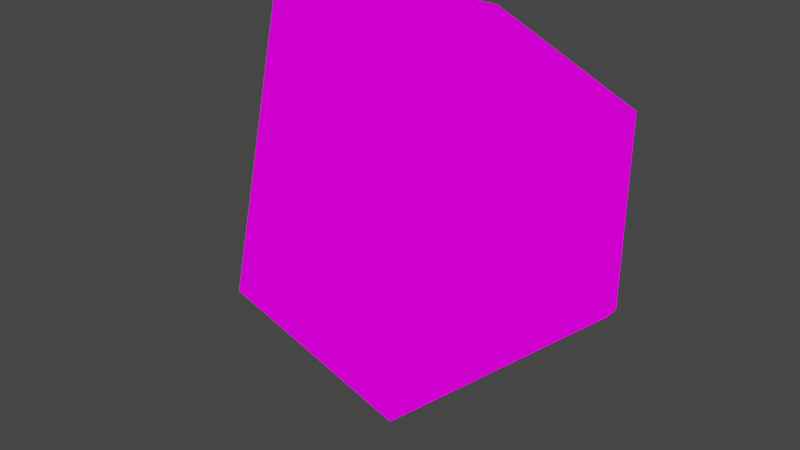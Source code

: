 # Source: debris.blend  (saved by Blender 4.1.24; exported with 4.5.12 LTS)
import bpy
from mathutils import Matrix  # noqa: F401  (used for matrix-valued properties, if any)

bpy.ops.wm.read_factory_settings(use_empty=True)
scene = bpy.context.scene
scene.name = 'Scene'

# ---- collections
col_collection = bpy.data.collections.new('Collection'); scene.collection.children.link(col_collection)

# ---- images (referenced by path relative to the original .blend; pixels are not part of the script)
import os
ASSET_DIR = os.environ.get("B2B_ASSET_DIR", "")  # directory of the original .blend (textures are referenced by path, not embedded)
HERE = os.path.dirname(os.path.abspath(__file__))  # packed textures are extracted next to this script under _unpacked/

def load_image(name, relpath, width, height, colorspace="sRGB"):
    """Load a texture the original file referenced (path relative to the .blend, or extracted next to this script)."""
    p = next((c for c in (os.path.join(HERE, relpath), os.path.join(ASSET_DIR, relpath)) if relpath and os.path.exists(c)), "")
    if p:
        img = bpy.data.images.load(p, check_existing=True)
        img.name = name
    else:  # same state as the original file: an image datablock whose file is absent (Cycles renders it pink)
        img = bpy.data.images.new(name, width, height)
        img.source = "FILE"
        img.filepath = "//" + (relpath or name)
    img.colorspace_settings.name = colorspace
    return img
img_i__quake_dev_maps_maps_sj2_rabbit_models_sj2_rabbit_hl1qmakkonr = load_image('[user-redacted]\\Dev\\maps\\maps\\sj2_rabbit\\models\\sj2_rabbit\\hl1qmakkonr', '_unpacked/I__Quake_Dev_maps_maps_sj2_rabbit_models_sj2_rabbit_hl1qmakkonr.6a353d8e.png', 128, 64, 'sRGB')
img_ind_fnc4_grey2_png = load_image('{ind_fnc4_grey2.png', '{ind_fnc4_grey2.png', 1024, 1024, 'sRGB')

# ---- materials (node trees are filled in below, after node groups)
mat_i__quake_dev_maps_maps_sj2_rabbit_models_sj2_rabbit_hl1qmakkonr = bpy.data.materials.new('[user-redacted]\\Dev\\maps\\maps\\sj2_rabbit\\models\\sj2_rabbit\\hl1qmakkonr')
mat_i__quake_dev_maps_maps_sj2_rabbit_models_sj2_rabbit_hl1qmakkonr.use_transparent_shadow = False
mat_i__quake_dev_maps_maps_sj2_rabbit_models_sj2_rabbit_hl1qmakkonr.diffuse_color = (1.0, 1.0, 1.0, 1.0)
mat_i__quake_dev_maps_maps_sj2_rabbit_models_sj2_rabbit_hl1qmakkonr.roughness = 1.0
mat_i__quake_dev_maps_maps_sj2_rabbit_models_sj2_rabbit_hl1qmakkonr.specular_intensity = 0.0
mat_i__quake_dev_maps_maps_sj2_rabbit_models_sj2_rabbit_hl1qmakkonr.metallic = 1.0
mat_tex = bpy.data.materials.new('tex')
mat_tex.use_transparent_shadow = False
mat_tex.diffuse_color = (1.0, 1.0, 1.0, 1.0)
mat_tex.roughness = 1.0
mat_tex.specular_intensity = 0.0
mat_tex.metallic = 1.0

# ---- material node trees
mat_i__quake_dev_maps_maps_sj2_rabbit_models_sj2_rabbit_hl1qmakkonr.use_nodes = True; mat_i__quake_dev_maps_maps_sj2_rabbit_models_sj2_rabbit_hl1qmakkonr.node_tree.nodes.clear()
_N = mat_i__quake_dev_maps_maps_sj2_rabbit_models_sj2_rabbit_hl1qmakkonr.node_tree.nodes; _L = mat_i__quake_dev_maps_maps_sj2_rabbit_models_sj2_rabbit_hl1qmakkonr.node_tree.links
n0 = _N.new('ShaderNodeOutputMaterial'); n0.name = 'Material Output'; n0.location = (200, 0)
n1 = _N.new('ShaderNodeEmission'); n1.name = 'Emission'; n1.location = (0, 0)
n2 = _N.new('ShaderNodeTexImage'); n2.name = 'Image Texture'; n2.location = (-300, 0)
n2.image = img_i__quake_dev_maps_maps_sj2_rabbit_models_sj2_rabbit_hl1qmakkonr
n2.interpolation = 'Closest'
_L.new(n2.outputs[0], n1.inputs[0])
_L.new(n1.outputs[0], n0.inputs[0])
n0.is_active_output = True
mat_tex.use_nodes = True; mat_tex.node_tree.nodes.clear()
_N = mat_tex.node_tree.nodes; _L = mat_tex.node_tree.links
n0 = _N.new('ShaderNodeOutputMaterial'); n0.name = 'Material Output'; n0.location = (200, 0)
n1 = _N.new('ShaderNodeEmission'); n1.name = 'Emission'; n1.location = (0, 0)
n2 = _N.new('ShaderNodeTexImage'); n2.name = 'Image Texture'; n2.location = (-300, 0)
n2.image = img_ind_fnc4_grey2_png
n2.interpolation = 'Closest'
_L.new(n2.outputs[0], n1.inputs[0])
_L.new(n1.outputs[0], n0.inputs[0])
n0.is_active_output = True

# ---- world
world_world = bpy.data.worlds.new('World'); scene.world = world_world
world_world.use_nodes = True; world_world.node_tree.nodes.clear()
_N = world_world.node_tree.nodes; _L = world_world.node_tree.links
n0 = _N.new('ShaderNodeOutputWorld'); n0.name = 'World Output'; n0.location = (300, 300)
n1 = _N.new('ShaderNodeBackground'); n1.name = 'Background'; n1.location = (10, 300)
n1.inputs[0].default_value = (0.05088, 0.05088, 0.05088, 1.0)
_L.new(n1.outputs[0], n0.inputs[0])
n0.is_active_output = True
world_world.color = (0.05088, 0.05088, 0.05088)
world_world.use_sun_shadow = False
world_world.sun_shadow_jitter_overblur = 0.0

# ---- meshes
me_i__quake_dev_maps_maps_sj2_rabbit_models_sj2_rabbit_hl1qmakkonr = bpy.data.meshes.new('[user-redacted]\\Dev\\maps\\maps\\sj2_rabbit\\models\\sj2_rabbit\\hl1qmakkonr')
me_i__quake_dev_maps_maps_sj2_rabbit_models_sj2_rabbit_hl1qmakkonr.from_pydata([(-0.5591, -0.7701, -0.3492), (0.2887, 3.612, -5.523), (0.05908, -7.416, -0.6009), (-1.036, 4.479, 0.04235), (-3.244, 3.131, -6.166), (-4.216, -7.56, -0.1814), (-2.449, -4.574, -6.893), (-3.103, 4.72, 0.2381), (-3.103, 4.72, 0.2381), (-3.244, 3.131, -6.166), (-2.449, -4.574, -6.893), (-4.216, -7.56, -0.1814), (0.05908, -7.416, -0.6009), (-2.449, -4.574, -6.893), (-2.449, -4.574, -6.893)], [], [(0, 2, 1), (0, 1, 3), (6, 5, 4), (7, 4, 5), (9, 8, 1), (3, 1, 8), (12, 11, 10), (0, 5, 2), (0, 3, 5), (5, 3, 7), (2, 13, 1), (9, 1, 14)])
_uv = me_i__quake_dev_maps_maps_sj2_rabbit_models_sj2_rabbit_hl1qmakkonr.uv_layers.new(name='[user-redacted]\\Dev\\maps\\maps\\sj2_rabbit\\models\\sj2_rabbit\\hl1qmakkonrabbi')
_uv.uv.foreach_set('vector', [0.1367, 0.5703, 0.003906, 0.5703, 0.2148, 0.3359, 0.1367, 0.5703, 0.2148, 0.3359, 0.2461, 0.5547, 0.09766, 0.9922, 0.01172, 0.7422, 0.2461, 0.8984, 0.2539, 0.6484, 0.2461, 0.8984, 0.01172, 0.7422, 0.2852, 0.3047, 0.2852, 0.5703, 0.2148, 0.3359, 0.2461, 0.5547, 0.2148, 0.3359, 0.2852, 0.5703, 0.3711, 0.3047, 0.2852, 0.2578, 0.3711, 0.007812, 0.1367, 0.5703, 0.01172, 0.7422, 0.003906, 0.5703, 0.1367, 0.5703, 0.2461, 0.5547, 0.01172, 0.7422, 0.01172, 0.7422, 0.2461, 0.5547, 0.2539, 0.6484, 0.003906, 0.5703, 0.04297, 0.2891, 0.2148, 0.3359, 0.2852, 0.3047, 0.2148, 0.3359, 0.2539, 0.007812])
me_i__quake_dev_maps_maps_sj2_rabbit_models_sj2_rabbit_hl1qmakkonr.materials.append(mat_i__quake_dev_maps_maps_sj2_rabbit_models_sj2_rabbit_hl1qmakkonr)
me_i__quake_dev_maps_maps_sj2_rabbit_models_sj2_rabbit_hl1qmakkonr.update()
me_cube = bpy.data.meshes.new('Cube')
me_cube.from_pydata([(-16.0, -16.0, -16.0), (-16.0, -16.0, 16.0), (-16.0, 16.0, -16.0), (-16.0, 16.0, 16.0), (16.0, -16.0, -16.0), (16.0, -16.0, 16.0), (16.0, 16.0, -16.0), (16.0, 16.0, 16.0)], [], [(0, 1, 3, 2), (2, 3, 7, 6), (6, 7, 5, 4), (4, 5, 1, 0), (2, 6, 4, 0), (7, 3, 1, 5)])
_uv = me_cube.uv_layers.new(name='UVMap')
_uv.uv.foreach_set('vector', [0.375, 0.0, 0.625, 0.0, 0.625, 0.25, 0.375, 0.25, 0.375, 0.25, 0.625, 0.25, 0.625, 0.5, 0.375, 0.5, 0.375, 0.5, 0.625, 0.5, 0.625, 0.75, 0.375, 0.75, 0.375, 0.75, 0.625, 0.75, 0.625, 1.0, 0.375, 1.0, 0.125, 0.5, 0.375, 0.5, 0.375, 0.75, 0.125, 0.75, 0.625, 0.5, 0.875, 0.5, 0.875, 0.75, 0.625, 0.75])
me_cube.materials.append(mat_tex)
me_cube.update()
me_cube_001 = bpy.data.meshes.new('Cube.001')
me_cube_001.from_pydata([(-17.67, 0.5, -13.0), (-17.67, -0.5, -13.0), (-11.67, -0.5, 13.0), (-11.67, 0.5, 13.0), (4.333, 0.5, 13.0), (13.33, 0.5, 9.0), (13.33, -0.5, 9.0), (4.333, -0.5, 13.0), (-2.667, -0.5, -18.0), (13.33, -0.5, -3.0), (13.33, 0.5, -3.0), (-2.667, 0.5, -18.0)], [], [(2, 1, 8, 9, 6, 7), (4, 3, 2, 7), (3, 4, 5, 10, 11, 0), (1, 2, 3, 0), (4, 7, 6, 5), (0, 11, 8, 1), (8, 11, 10, 9), (10, 5, 6, 9)])
_uv = me_cube_001.uv_layers.new(name='UVMap')
_uv.uv.foreach_set('vector', [0.09766, 4.366e-11, 0.1211, 0.1016, 0.0625, 0.1211, 0.0, 0.0625, 0.0, 0.01562, 0.03516, 2.568e-12, 0.1133, 0.03516, 0.1133, 0.09766, 0.1094, 0.09766, 0.1094, 0.03516, 0.02734, 0.0, 0.08984, 0.0, 0.125, 0.01562, 0.125, 0.0625, 0.0625, 0.1211, 0.003906, 0.1016, 0.1406, 0.2266, 0.1406, 0.125, 0.1445, 0.125, 0.1445, 0.2266, 0.1172, 0.06641, 0.1133, 0.06641, 0.1133, 0.03125, 0.1172, 0.03125, 0.1133, 0.1289, 0.1133, 0.1875, 0.1094, 0.1875, 0.1094, 0.1289, 0.1367, 0.1875, 0.1406, 0.1875, 0.1406, 0.25, 0.1367, 0.25, 0.1377, 0.0625, 0.1377, 0.01562, 0.1416, 0.01563, 0.1416, 0.0625])
me_cube_001.materials.append(mat_tex)
me_cube_001.update()

# ---- objects
ob_i__quake_dev_maps_maps_sj2_rabbit_models_sj2_rabbit_hl1qmakkonr = bpy.data.objects.new('[user-redacted]\\Dev\\maps\\maps\\sj2_rabbit\\models\\sj2_rabbit\\hl1qmakkonr', me_i__quake_dev_maps_maps_sj2_rabbit_models_sj2_rabbit_hl1qmakkonr)
ob_cube = bpy.data.objects.new('Cube', me_cube)
ob_cube_001 = bpy.data.objects.new('Cube.001', me_cube_001)

# ---- transforms, parenting, visibility, modifiers, constraints
ob_i__quake_dev_maps_maps_sj2_rabbit_models_sj2_rabbit_hl1qmakkonr.location = (0.0, 0.0, 0.0)
ob_i__quake_dev_maps_maps_sj2_rabbit_models_sj2_rabbit_hl1qmakkonr.hide_render = True
ob_cube.location = (0.0, 0.0, 0.0)
ob_cube.hide_render = True
ob_cube_001.location = (5.333, 0.875, 6.0)

# ---- collection membership
scene.collection.objects.link(ob_i__quake_dev_maps_maps_sj2_rabbit_models_sj2_rabbit_hl1qmakkonr)
col_collection.objects.link(ob_cube)
col_collection.objects.link(ob_cube_001)

# ---- scene / render settings (as saved in the file)
scene.frame_start = 1; scene.frame_end = 3; scene.frame_set(3)
scene.render.engine = 'BLENDER_EEVEE_NEXT'
scene.cycles.use_denoising = False
scene.cycles.sampling_pattern = 'TABULATED_SOBOL'
scene.eevee.ray_tracing_options.trace_max_roughness = 0.0
scene.view_settings.view_transform = 'Filmic'
bpy.context.view_layer.update()

# ---- added for rendering (the .blend has no active camera): camera
cam_auto = bpy.data.cameras.new('AutoCamera')
cam_auto.lens = 50.0
cam_auto.sensor_width = 36.0
cam_auto.clip_end = 1000.0
ob_auto_camera = bpy.data.objects.new('AutoCamera', cam_auto)
scene.collection.objects.link(ob_auto_camera)
ob_auto_camera.location = (43.7396, -47.8126, 35.9584)
ob_auto_camera.rotation_euler = (1.09748, -7.21219e-08, 0.694738)
scene.camera = ob_auto_camera
bpy.context.view_layer.update()
